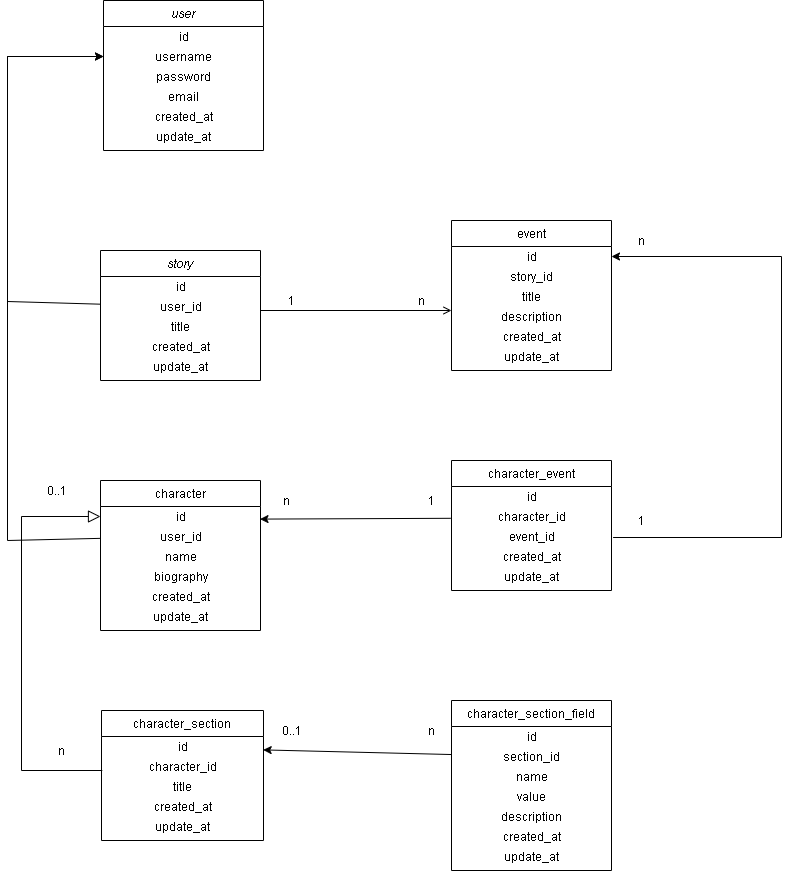

The diagram above was exported from draw.io. Its source (the exported page's mxGraphModel, read from the mxfile embedded in the PNG):
<mxGraphModel dx="1038" dy="580" grid="1" gridSize="10" guides="1" tooltips="1" connect="1" arrows="1" fold="1" page="1" pageScale="1" pageWidth="827" pageHeight="1169" math="0" shadow="0">
  <root>
    <mxCell id="WIyWlLk6GJQsqaUBKTNV-0" />
    <mxCell id="WIyWlLk6GJQsqaUBKTNV-1" parent="WIyWlLk6GJQsqaUBKTNV-0" />
    <mxCell id="zkfFHV4jXpPFQw0GAbJ--0" value="story" style="swimlane;fontStyle=2;align=center;verticalAlign=top;childLayout=stackLayout;horizontal=1;startSize=26;horizontalStack=0;resizeParent=1;resizeLast=0;collapsible=1;marginBottom=0;rounded=0;shadow=0;strokeWidth=1;" parent="WIyWlLk6GJQsqaUBKTNV-1" vertex="1">
      <mxGeometry x="113" y="350" width="160" height="130" as="geometry">
        <mxRectangle x="230" y="140" width="160" height="26" as="alternateBounds" />
      </mxGeometry>
    </mxCell>
    <mxCell id="CHEEWysQhWZu394-ZcyF-28" value="id" style="text;html=1;align=center;verticalAlign=middle;resizable=0;points=[];autosize=1;" vertex="1" parent="zkfFHV4jXpPFQw0GAbJ--0">
      <mxGeometry y="26" width="160" height="20" as="geometry" />
    </mxCell>
    <mxCell id="CHEEWysQhWZu394-ZcyF-30" value="user_id" style="text;html=1;align=center;verticalAlign=middle;resizable=0;points=[];autosize=1;" vertex="1" parent="zkfFHV4jXpPFQw0GAbJ--0">
      <mxGeometry y="46" width="160" height="20" as="geometry" />
    </mxCell>
    <mxCell id="CHEEWysQhWZu394-ZcyF-29" value="title" style="text;html=1;align=center;verticalAlign=middle;resizable=0;points=[];autosize=1;" vertex="1" parent="zkfFHV4jXpPFQw0GAbJ--0">
      <mxGeometry y="66" width="160" height="20" as="geometry" />
    </mxCell>
    <mxCell id="CHEEWysQhWZu394-ZcyF-31" value="created_at" style="text;html=1;align=center;verticalAlign=middle;resizable=0;points=[];autosize=1;" vertex="1" parent="zkfFHV4jXpPFQw0GAbJ--0">
      <mxGeometry y="86" width="160" height="20" as="geometry" />
    </mxCell>
    <mxCell id="CHEEWysQhWZu394-ZcyF-32" value="update_at" style="text;html=1;align=center;verticalAlign=middle;resizable=0;points=[];autosize=1;" vertex="1" parent="zkfFHV4jXpPFQw0GAbJ--0">
      <mxGeometry y="106" width="160" height="20" as="geometry" />
    </mxCell>
    <mxCell id="zkfFHV4jXpPFQw0GAbJ--6" value="character" style="swimlane;fontStyle=0;align=center;verticalAlign=top;childLayout=stackLayout;horizontal=1;startSize=26;horizontalStack=0;resizeParent=1;resizeLast=0;collapsible=1;marginBottom=0;rounded=0;shadow=0;strokeWidth=1;" parent="WIyWlLk6GJQsqaUBKTNV-1" vertex="1">
      <mxGeometry x="113" y="580" width="160" height="150" as="geometry">
        <mxRectangle x="130" y="380" width="160" height="26" as="alternateBounds" />
      </mxGeometry>
    </mxCell>
    <mxCell id="CHEEWysQhWZu394-ZcyF-9" value="id" style="text;html=1;align=center;verticalAlign=middle;resizable=0;points=[];autosize=1;" vertex="1" parent="zkfFHV4jXpPFQw0GAbJ--6">
      <mxGeometry y="26" width="160" height="20" as="geometry" />
    </mxCell>
    <mxCell id="CHEEWysQhWZu394-ZcyF-12" value="user_id" style="text;html=1;align=center;verticalAlign=middle;resizable=0;points=[];autosize=1;" vertex="1" parent="zkfFHV4jXpPFQw0GAbJ--6">
      <mxGeometry y="46" width="160" height="20" as="geometry" />
    </mxCell>
    <mxCell id="CHEEWysQhWZu394-ZcyF-10" value="name" style="text;html=1;align=center;verticalAlign=middle;resizable=0;points=[];autosize=1;" vertex="1" parent="zkfFHV4jXpPFQw0GAbJ--6">
      <mxGeometry y="66" width="160" height="20" as="geometry" />
    </mxCell>
    <mxCell id="CHEEWysQhWZu394-ZcyF-11" value="biography" style="text;html=1;align=center;verticalAlign=middle;resizable=0;points=[];autosize=1;" vertex="1" parent="zkfFHV4jXpPFQw0GAbJ--6">
      <mxGeometry y="86" width="160" height="20" as="geometry" />
    </mxCell>
    <mxCell id="CHEEWysQhWZu394-ZcyF-13" value="created_at" style="text;html=1;align=center;verticalAlign=middle;resizable=0;points=[];autosize=1;" vertex="1" parent="zkfFHV4jXpPFQw0GAbJ--6">
      <mxGeometry y="106" width="160" height="20" as="geometry" />
    </mxCell>
    <mxCell id="CHEEWysQhWZu394-ZcyF-14" value="update_at" style="text;html=1;align=center;verticalAlign=middle;resizable=0;points=[];autosize=1;" vertex="1" parent="zkfFHV4jXpPFQw0GAbJ--6">
      <mxGeometry y="126" width="160" height="20" as="geometry" />
    </mxCell>
    <mxCell id="zkfFHV4jXpPFQw0GAbJ--17" value="event" style="swimlane;fontStyle=0;align=center;verticalAlign=top;childLayout=stackLayout;horizontal=1;startSize=26;horizontalStack=0;resizeParent=1;resizeLast=0;collapsible=1;marginBottom=0;rounded=0;shadow=0;strokeWidth=1;" parent="WIyWlLk6GJQsqaUBKTNV-1" vertex="1">
      <mxGeometry x="464" y="320" width="160" height="150" as="geometry">
        <mxRectangle x="550" y="140" width="160" height="26" as="alternateBounds" />
      </mxGeometry>
    </mxCell>
    <mxCell id="CHEEWysQhWZu394-ZcyF-17" value="id" style="text;html=1;align=center;verticalAlign=middle;resizable=0;points=[];autosize=1;" vertex="1" parent="zkfFHV4jXpPFQw0GAbJ--17">
      <mxGeometry y="26" width="160" height="20" as="geometry" />
    </mxCell>
    <mxCell id="CHEEWysQhWZu394-ZcyF-33" value="story_id" style="text;html=1;align=center;verticalAlign=middle;resizable=0;points=[];autosize=1;" vertex="1" parent="zkfFHV4jXpPFQw0GAbJ--17">
      <mxGeometry y="46" width="160" height="20" as="geometry" />
    </mxCell>
    <mxCell id="CHEEWysQhWZu394-ZcyF-27" value="title" style="text;html=1;align=center;verticalAlign=middle;resizable=0;points=[];autosize=1;" vertex="1" parent="zkfFHV4jXpPFQw0GAbJ--17">
      <mxGeometry y="66" width="160" height="20" as="geometry" />
    </mxCell>
    <mxCell id="CHEEWysQhWZu394-ZcyF-18" value="description" style="text;html=1;align=center;verticalAlign=middle;resizable=0;points=[];autosize=1;" vertex="1" parent="zkfFHV4jXpPFQw0GAbJ--17">
      <mxGeometry y="86" width="160" height="20" as="geometry" />
    </mxCell>
    <mxCell id="CHEEWysQhWZu394-ZcyF-15" value="created_at" style="text;html=1;align=center;verticalAlign=middle;resizable=0;points=[];autosize=1;" vertex="1" parent="zkfFHV4jXpPFQw0GAbJ--17">
      <mxGeometry y="106" width="160" height="20" as="geometry" />
    </mxCell>
    <mxCell id="CHEEWysQhWZu394-ZcyF-16" value="update_at" style="text;html=1;align=center;verticalAlign=middle;resizable=0;points=[];autosize=1;" vertex="1" parent="zkfFHV4jXpPFQw0GAbJ--17">
      <mxGeometry y="126" width="160" height="20" as="geometry" />
    </mxCell>
    <mxCell id="zkfFHV4jXpPFQw0GAbJ--26" value="" style="endArrow=open;shadow=0;strokeWidth=1;rounded=0;endFill=1;edgeStyle=elbowEdgeStyle;elbow=vertical;" parent="WIyWlLk6GJQsqaUBKTNV-1" source="zkfFHV4jXpPFQw0GAbJ--0" target="zkfFHV4jXpPFQw0GAbJ--17" edge="1">
      <mxGeometry x="0.5" y="41" relative="1" as="geometry">
        <mxPoint x="374" y="352" as="sourcePoint" />
        <mxPoint x="534" y="352" as="targetPoint" />
        <mxPoint x="-40" y="32" as="offset" />
      </mxGeometry>
    </mxCell>
    <mxCell id="CHEEWysQhWZu394-ZcyF-19" value="character_event" style="swimlane;fontStyle=0;align=center;verticalAlign=top;childLayout=stackLayout;horizontal=1;startSize=26;horizontalStack=0;resizeParent=1;resizeLast=0;collapsible=1;marginBottom=0;rounded=0;shadow=0;strokeWidth=1;" vertex="1" parent="WIyWlLk6GJQsqaUBKTNV-1">
      <mxGeometry x="464" y="560" width="160" height="130" as="geometry">
        <mxRectangle x="130" y="380" width="160" height="26" as="alternateBounds" />
      </mxGeometry>
    </mxCell>
    <mxCell id="CHEEWysQhWZu394-ZcyF-20" value="id" style="text;html=1;align=center;verticalAlign=middle;resizable=0;points=[];autosize=1;" vertex="1" parent="CHEEWysQhWZu394-ZcyF-19">
      <mxGeometry y="26" width="160" height="20" as="geometry" />
    </mxCell>
    <mxCell id="CHEEWysQhWZu394-ZcyF-21" value="character_id" style="text;html=1;align=center;verticalAlign=middle;resizable=0;points=[];autosize=1;" vertex="1" parent="CHEEWysQhWZu394-ZcyF-19">
      <mxGeometry y="46" width="160" height="20" as="geometry" />
    </mxCell>
    <mxCell id="CHEEWysQhWZu394-ZcyF-22" value="event_id" style="text;html=1;align=center;verticalAlign=middle;resizable=0;points=[];autosize=1;" vertex="1" parent="CHEEWysQhWZu394-ZcyF-19">
      <mxGeometry y="66" width="160" height="20" as="geometry" />
    </mxCell>
    <mxCell id="CHEEWysQhWZu394-ZcyF-24" value="created_at" style="text;html=1;align=center;verticalAlign=middle;resizable=0;points=[];autosize=1;" vertex="1" parent="CHEEWysQhWZu394-ZcyF-19">
      <mxGeometry y="86" width="160" height="20" as="geometry" />
    </mxCell>
    <mxCell id="CHEEWysQhWZu394-ZcyF-25" value="update_at" style="text;html=1;align=center;verticalAlign=middle;resizable=0;points=[];autosize=1;" vertex="1" parent="CHEEWysQhWZu394-ZcyF-19">
      <mxGeometry y="106" width="160" height="20" as="geometry" />
    </mxCell>
    <mxCell id="CHEEWysQhWZu394-ZcyF-34" value="character_section" style="swimlane;fontStyle=0;align=center;verticalAlign=top;childLayout=stackLayout;horizontal=1;startSize=26;horizontalStack=0;resizeParent=1;resizeLast=0;collapsible=1;marginBottom=0;rounded=0;shadow=0;strokeWidth=1;" vertex="1" parent="WIyWlLk6GJQsqaUBKTNV-1">
      <mxGeometry x="114" y="810" width="162" height="130" as="geometry">
        <mxRectangle x="130" y="380" width="160" height="26" as="alternateBounds" />
      </mxGeometry>
    </mxCell>
    <mxCell id="CHEEWysQhWZu394-ZcyF-35" value="id" style="text;html=1;align=center;verticalAlign=middle;resizable=0;points=[];autosize=1;" vertex="1" parent="CHEEWysQhWZu394-ZcyF-34">
      <mxGeometry y="26" width="162" height="20" as="geometry" />
    </mxCell>
    <mxCell id="CHEEWysQhWZu394-ZcyF-36" value="character_id" style="text;html=1;align=center;verticalAlign=middle;resizable=0;points=[];autosize=1;" vertex="1" parent="CHEEWysQhWZu394-ZcyF-34">
      <mxGeometry y="46" width="162" height="20" as="geometry" />
    </mxCell>
    <mxCell id="CHEEWysQhWZu394-ZcyF-37" value="title" style="text;html=1;align=center;verticalAlign=middle;resizable=0;points=[];autosize=1;" vertex="1" parent="CHEEWysQhWZu394-ZcyF-34">
      <mxGeometry y="66" width="162" height="20" as="geometry" />
    </mxCell>
    <mxCell id="CHEEWysQhWZu394-ZcyF-39" value="created_at" style="text;html=1;align=center;verticalAlign=middle;resizable=0;points=[];autosize=1;" vertex="1" parent="CHEEWysQhWZu394-ZcyF-34">
      <mxGeometry y="86" width="162" height="20" as="geometry" />
    </mxCell>
    <mxCell id="CHEEWysQhWZu394-ZcyF-40" value="update_at" style="text;html=1;align=center;verticalAlign=middle;resizable=0;points=[];autosize=1;" vertex="1" parent="CHEEWysQhWZu394-ZcyF-34">
      <mxGeometry y="106" width="162" height="20" as="geometry" />
    </mxCell>
    <mxCell id="CHEEWysQhWZu394-ZcyF-42" value="character_section_field" style="swimlane;fontStyle=0;align=center;verticalAlign=top;childLayout=stackLayout;horizontal=1;startSize=26;horizontalStack=0;resizeParent=1;resizeLast=0;collapsible=1;marginBottom=0;rounded=0;shadow=0;strokeWidth=1;" vertex="1" parent="WIyWlLk6GJQsqaUBKTNV-1">
      <mxGeometry x="464" y="800" width="160" height="170" as="geometry">
        <mxRectangle x="130" y="380" width="160" height="26" as="alternateBounds" />
      </mxGeometry>
    </mxCell>
    <mxCell id="CHEEWysQhWZu394-ZcyF-43" value="id" style="text;html=1;align=center;verticalAlign=middle;resizable=0;points=[];autosize=1;" vertex="1" parent="CHEEWysQhWZu394-ZcyF-42">
      <mxGeometry y="26" width="160" height="20" as="geometry" />
    </mxCell>
    <mxCell id="CHEEWysQhWZu394-ZcyF-44" value="section_id" style="text;html=1;align=center;verticalAlign=middle;resizable=0;points=[];autosize=1;" vertex="1" parent="CHEEWysQhWZu394-ZcyF-42">
      <mxGeometry y="46" width="160" height="20" as="geometry" />
    </mxCell>
    <mxCell id="CHEEWysQhWZu394-ZcyF-45" value="name" style="text;html=1;align=center;verticalAlign=middle;resizable=0;points=[];autosize=1;" vertex="1" parent="CHEEWysQhWZu394-ZcyF-42">
      <mxGeometry y="66" width="160" height="20" as="geometry" />
    </mxCell>
    <mxCell id="CHEEWysQhWZu394-ZcyF-49" value="value" style="text;html=1;align=center;verticalAlign=middle;resizable=0;points=[];autosize=1;" vertex="1" parent="CHEEWysQhWZu394-ZcyF-42">
      <mxGeometry y="86" width="160" height="20" as="geometry" />
    </mxCell>
    <mxCell id="CHEEWysQhWZu394-ZcyF-50" value="description" style="text;html=1;align=center;verticalAlign=middle;resizable=0;points=[];autosize=1;" vertex="1" parent="CHEEWysQhWZu394-ZcyF-42">
      <mxGeometry y="106" width="160" height="20" as="geometry" />
    </mxCell>
    <mxCell id="CHEEWysQhWZu394-ZcyF-46" value="created_at" style="text;html=1;align=center;verticalAlign=middle;resizable=0;points=[];autosize=1;" vertex="1" parent="CHEEWysQhWZu394-ZcyF-42">
      <mxGeometry y="126" width="160" height="20" as="geometry" />
    </mxCell>
    <mxCell id="CHEEWysQhWZu394-ZcyF-47" value="update_at" style="text;html=1;align=center;verticalAlign=middle;resizable=0;points=[];autosize=1;" vertex="1" parent="CHEEWysQhWZu394-ZcyF-42">
      <mxGeometry y="146" width="160" height="20" as="geometry" />
    </mxCell>
    <mxCell id="CHEEWysQhWZu394-ZcyF-56" value="" style="endArrow=block;endSize=10;endFill=0;shadow=0;strokeWidth=1;rounded=0;edgeStyle=elbowEdgeStyle;elbow=vertical;exitX=0.005;exitY=0.7;exitDx=0;exitDy=0;exitPerimeter=0;" edge="1" parent="WIyWlLk6GJQsqaUBKTNV-1" source="CHEEWysQhWZu394-ZcyF-36" target="CHEEWysQhWZu394-ZcyF-9">
      <mxGeometry width="160" relative="1" as="geometry">
        <mxPoint x="204" y="800" as="sourcePoint" />
        <mxPoint x="174" y="610" as="targetPoint" />
        <Array as="points">
          <mxPoint x="34" y="710" />
        </Array>
      </mxGeometry>
    </mxCell>
    <mxCell id="CHEEWysQhWZu394-ZcyF-59" style="edgeStyle=none;rounded=0;orthogonalLoop=1;jettySize=auto;html=1;entryX=0.997;entryY=0.63;entryDx=0;entryDy=0;entryPerimeter=0;exitX=-0.005;exitY=0.59;exitDx=0;exitDy=0;exitPerimeter=0;" edge="1" parent="WIyWlLk6GJQsqaUBKTNV-1" source="CHEEWysQhWZu394-ZcyF-21" target="CHEEWysQhWZu394-ZcyF-9">
      <mxGeometry relative="1" as="geometry" />
    </mxCell>
    <mxCell id="CHEEWysQhWZu394-ZcyF-60" style="edgeStyle=none;rounded=0;orthogonalLoop=1;jettySize=auto;html=1;exitX=1.01;exitY=0.55;exitDx=0;exitDy=0;exitPerimeter=0;" edge="1" parent="WIyWlLk6GJQsqaUBKTNV-1" source="CHEEWysQhWZu394-ZcyF-22" target="CHEEWysQhWZu394-ZcyF-17">
      <mxGeometry relative="1" as="geometry">
        <Array as="points">
          <mxPoint x="794" y="637" />
          <mxPoint x="794" y="356" />
        </Array>
      </mxGeometry>
    </mxCell>
    <mxCell id="CHEEWysQhWZu394-ZcyF-61" value="0..1" style="text;html=1;align=center;verticalAlign=middle;resizable=0;points=[];autosize=1;" vertex="1" parent="WIyWlLk6GJQsqaUBKTNV-1">
      <mxGeometry x="289" y="820" width="30" height="20" as="geometry" />
    </mxCell>
    <mxCell id="CHEEWysQhWZu394-ZcyF-62" value="n" style="text;html=1;align=center;verticalAlign=middle;resizable=0;points=[];autosize=1;" vertex="1" parent="WIyWlLk6GJQsqaUBKTNV-1">
      <mxGeometry x="64" y="840" width="20" height="20" as="geometry" />
    </mxCell>
    <mxCell id="CHEEWysQhWZu394-ZcyF-63" value="0..1" style="text;html=1;align=center;verticalAlign=middle;resizable=0;points=[];autosize=1;" vertex="1" parent="WIyWlLk6GJQsqaUBKTNV-1">
      <mxGeometry x="54" y="580" width="30" height="20" as="geometry" />
    </mxCell>
    <mxCell id="CHEEWysQhWZu394-ZcyF-64" value="n" style="text;html=1;align=center;verticalAlign=middle;resizable=0;points=[];autosize=1;" vertex="1" parent="WIyWlLk6GJQsqaUBKTNV-1">
      <mxGeometry x="434" y="820" width="20" height="20" as="geometry" />
    </mxCell>
    <mxCell id="CHEEWysQhWZu394-ZcyF-65" value="1" style="text;html=1;align=center;verticalAlign=middle;resizable=0;points=[];autosize=1;" vertex="1" parent="WIyWlLk6GJQsqaUBKTNV-1">
      <mxGeometry x="294" y="390" width="20" height="20" as="geometry" />
    </mxCell>
    <mxCell id="CHEEWysQhWZu394-ZcyF-66" value="n" style="text;html=1;align=center;verticalAlign=middle;resizable=0;points=[];autosize=1;" vertex="1" parent="WIyWlLk6GJQsqaUBKTNV-1">
      <mxGeometry x="644" y="330" width="20" height="20" as="geometry" />
    </mxCell>
    <mxCell id="CHEEWysQhWZu394-ZcyF-67" value="1" style="text;html=1;align=center;verticalAlign=middle;resizable=0;points=[];autosize=1;" vertex="1" parent="WIyWlLk6GJQsqaUBKTNV-1">
      <mxGeometry x="434" y="590" width="20" height="20" as="geometry" />
    </mxCell>
    <mxCell id="CHEEWysQhWZu394-ZcyF-68" value="n" style="text;html=1;align=center;verticalAlign=middle;resizable=0;points=[];autosize=1;" vertex="1" parent="WIyWlLk6GJQsqaUBKTNV-1">
      <mxGeometry x="289" y="590" width="20" height="20" as="geometry" />
    </mxCell>
    <mxCell id="CHEEWysQhWZu394-ZcyF-69" value="1" style="text;html=1;align=center;verticalAlign=middle;resizable=0;points=[];autosize=1;" vertex="1" parent="WIyWlLk6GJQsqaUBKTNV-1">
      <mxGeometry x="644" y="610" width="20" height="20" as="geometry" />
    </mxCell>
    <mxCell id="CHEEWysQhWZu394-ZcyF-70" value="n" style="text;html=1;align=center;verticalAlign=middle;resizable=0;points=[];autosize=1;" vertex="1" parent="WIyWlLk6GJQsqaUBKTNV-1">
      <mxGeometry x="424" y="390" width="20" height="20" as="geometry" />
    </mxCell>
    <mxCell id="CHEEWysQhWZu394-ZcyF-71" style="edgeStyle=none;rounded=0;orthogonalLoop=1;jettySize=auto;html=1;entryX=0.998;entryY=0.67;entryDx=0;entryDy=0;entryPerimeter=0;" edge="1" parent="WIyWlLk6GJQsqaUBKTNV-1" source="CHEEWysQhWZu394-ZcyF-44" target="CHEEWysQhWZu394-ZcyF-35">
      <mxGeometry relative="1" as="geometry" />
    </mxCell>
    <mxCell id="CHEEWysQhWZu394-ZcyF-72" value="user" style="swimlane;fontStyle=2;align=center;verticalAlign=top;childLayout=stackLayout;horizontal=1;startSize=26;horizontalStack=0;resizeParent=1;resizeLast=0;collapsible=1;marginBottom=0;rounded=0;shadow=0;strokeWidth=1;" vertex="1" parent="WIyWlLk6GJQsqaUBKTNV-1">
      <mxGeometry x="116" y="100" width="160" height="150" as="geometry">
        <mxRectangle x="230" y="140" width="160" height="26" as="alternateBounds" />
      </mxGeometry>
    </mxCell>
    <mxCell id="CHEEWysQhWZu394-ZcyF-73" value="id" style="text;html=1;align=center;verticalAlign=middle;resizable=0;points=[];autosize=1;" vertex="1" parent="CHEEWysQhWZu394-ZcyF-72">
      <mxGeometry y="26" width="160" height="20" as="geometry" />
    </mxCell>
    <mxCell id="CHEEWysQhWZu394-ZcyF-74" value="username" style="text;html=1;align=center;verticalAlign=middle;resizable=0;points=[];autosize=1;" vertex="1" parent="CHEEWysQhWZu394-ZcyF-72">
      <mxGeometry y="46" width="160" height="20" as="geometry" />
    </mxCell>
    <mxCell id="CHEEWysQhWZu394-ZcyF-75" value="password" style="text;html=1;align=center;verticalAlign=middle;resizable=0;points=[];autosize=1;" vertex="1" parent="CHEEWysQhWZu394-ZcyF-72">
      <mxGeometry y="66" width="160" height="20" as="geometry" />
    </mxCell>
    <mxCell id="CHEEWysQhWZu394-ZcyF-79" value="email" style="text;html=1;align=center;verticalAlign=middle;resizable=0;points=[];autosize=1;" vertex="1" parent="CHEEWysQhWZu394-ZcyF-72">
      <mxGeometry y="86" width="160" height="20" as="geometry" />
    </mxCell>
    <mxCell id="CHEEWysQhWZu394-ZcyF-77" value="created_at" style="text;html=1;align=center;verticalAlign=middle;resizable=0;points=[];autosize=1;" vertex="1" parent="CHEEWysQhWZu394-ZcyF-72">
      <mxGeometry y="106" width="160" height="20" as="geometry" />
    </mxCell>
    <mxCell id="CHEEWysQhWZu394-ZcyF-76" value="update_at" style="text;html=1;align=center;verticalAlign=middle;resizable=0;points=[];autosize=1;" vertex="1" parent="CHEEWysQhWZu394-ZcyF-72">
      <mxGeometry y="126" width="160" height="20" as="geometry" />
    </mxCell>
    <mxCell id="CHEEWysQhWZu394-ZcyF-81" style="edgeStyle=none;rounded=0;orthogonalLoop=1;jettySize=auto;html=1;" edge="1" parent="WIyWlLk6GJQsqaUBKTNV-1" source="CHEEWysQhWZu394-ZcyF-30" target="CHEEWysQhWZu394-ZcyF-74">
      <mxGeometry relative="1" as="geometry">
        <Array as="points">
          <mxPoint x="20" y="401" />
          <mxPoint x="20" y="280" />
          <mxPoint x="20" y="156" />
        </Array>
      </mxGeometry>
    </mxCell>
    <mxCell id="CHEEWysQhWZu394-ZcyF-82" style="edgeStyle=none;rounded=0;orthogonalLoop=1;jettySize=auto;html=1;" edge="1" parent="WIyWlLk6GJQsqaUBKTNV-1" source="CHEEWysQhWZu394-ZcyF-12" target="CHEEWysQhWZu394-ZcyF-74">
      <mxGeometry relative="1" as="geometry">
        <Array as="points">
          <mxPoint x="20" y="640" />
          <mxPoint x="20" y="400" />
          <mxPoint x="20" y="156" />
        </Array>
      </mxGeometry>
    </mxCell>
  </root>
</mxGraphModel>